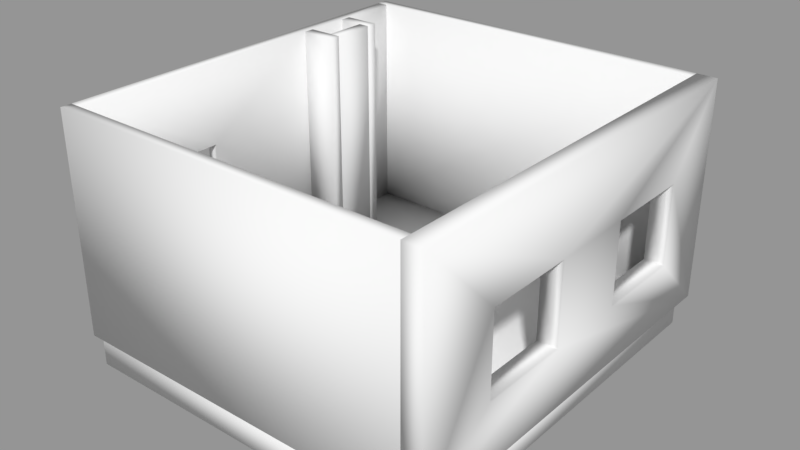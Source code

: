 # Source: Prof._Koch_Office_.blend  (saved by Blender 2.79.0; exported with 4.5.12 LTS)
import bpy
from mathutils import Matrix  # noqa: F401  (used for matrix-valued properties, if any)

bpy.ops.wm.read_factory_settings(use_empty=True)
scene = bpy.context.scene
scene.name = 'Scene'

# ---- collections
col_collection_1 = bpy.data.collections.new('Collection 1'); scene.collection.children.link(col_collection_1)

# ---- meshes
me_basic_wall_wall_fnd_400blk_2__304790__geometry = bpy.data.meshes.new('Basic Wall Wall-Fnd_400Blk 2 [304790] Geometry')
me_basic_wall_wall_fnd_400blk_2__304790__geometry.from_pydata([(18.8, 17.25, 0.0), (18.8, -2.83, 0.0), (18.8, -2.83, 10.83), (18.8, 17.25, 10.83), (18.8, 14.17, 6.923), (18.8, 9.711, 6.923), (18.8, 9.711, 2.953), (18.8, 14.17, 2.953), (18.8, 5.528, 6.923), (18.8, 1.066, 6.923), (18.8, 1.066, 2.953), (18.8, 5.528, 2.953), (19.78, 17.25, 6.617e-24), (19.78, 17.25, 10.83), (19.78, -2.83, 10.83), (19.78, -2.83, 0.0), (19.78, 14.17, 6.923), (19.78, 14.17, 2.953), (19.78, 9.711, 2.953), (19.78, 9.711, 6.923), (19.78, 5.528, 6.923), (19.78, 5.528, 2.953), (19.78, 1.066, 2.953), (19.78, 1.066, 6.923), (19.45, 14.17, 6.923), (19.45, 14.17, 2.953), (19.45, 9.711, 2.953), (19.45, 9.711, 6.923), (19.45, 5.528, 6.923), (19.45, 5.528, 2.953), (19.45, 1.066, 2.953), (19.45, 1.066, 6.923), (3.281, 11.21, 1.323e-23), (2.756, 11.21, 1.323e-23), (1.574, 11.21, 0.0), (1.574, 11.21, 10.83), (2.756, 11.21, 10.83), (3.281, 11.21, 10.83), (3.281, 10.69, 0.0), (3.281, 10.69, 10.83), (1.574, 10.69, 10.83), (1.574, 10.69, 0.0), (2.756, 13.31, 0.0), (2.756, 11.21, 0.0), (2.756, 11.21, 10.83), (2.756, 13.31, 10.83), (3.281, 13.31, 0.0), (3.281, 13.31, 10.83), (3.281, 11.21, 10.83), (3.281, 11.21, 0.0), (1.574, 13.31, 1.323e-23), (2.756, 13.31, -1.323e-23), (3.281, 13.31, 0.0), (3.281, 13.31, 10.83), (2.756, 13.31, 10.83), (1.574, 13.31, 10.83), (1.574, 13.84, 0.0), (1.574, 13.84, 10.83), (3.281, 13.84, 10.83), (3.281, 13.84, 0.0), (19.29, 16.99, -1.542), (19.29, -2.568, -1.542), (1.312, -2.568, -1.542), (1.312, 16.99, -1.542), (19.29, 16.99, 0.0), (1.312, 16.99, 0.0), (1.312, -2.568, 0.0), (19.29, -2.568, 0.0), (1.05, -2.305, 10.83), (1.05, 16.72, 10.83), (1.05, 16.72, 0.0), (1.05, 4.617, -1.323e-23), (1.05, 4.617, 6.923), (1.05, 1.303, 6.923), (1.05, 1.303, 0.0), (1.05, -2.305, 6.617e-24), (1.574, 16.72, 10.83), (1.574, 13.84, 10.83), (1.574, 13.31, 10.83), (1.574, 11.21, 10.83), (1.574, 10.69, 10.83), (1.574, -2.305, 10.83), (1.574, -2.305, 0.0), (1.574, 1.303, -1.323e-23), (1.574, 1.303, 6.923), (1.574, 4.617, 6.923), (1.574, 4.617, 1.323e-23), (1.574, 10.69, 0.0), (1.574, 11.21, 0.0), (1.574, 13.31, -1.323e-23), (1.574, 13.84, -1.323e-23), (1.574, 16.72, -6.617e-24), (1.312, 1.303, 6.923), (1.312, 1.303, 0.0), (1.312, 4.617, 6.923), (1.312, 4.617, 0.0), (18.8, -2.305, 0.0), (1.574, -2.305, 6.617e-24), (1.05, -2.305, 6.617e-24), (1.05, -2.305, 10.83), (1.574, -2.305, 10.83), (18.8, -2.305, 10.83), (18.8, -2.83, 0.0), (18.8, -2.83, 10.83), (1.05, -2.83, 10.83), (1.05, -2.83, 0.0), (18.8, 17.25, 0.0), (1.05, 17.25, 0.0), (1.05, 17.25, 10.83), (18.8, 17.25, 10.83), (18.8, 16.72, -6.617e-24), (18.8, 16.72, 10.83), (1.574, 16.72, 10.83), (1.05, 16.72, 10.83), (1.05, 16.72, 6.617e-24), (1.574, 16.72, 0.0)], [], [(0, 6, 7), (6, 0, 11), (0, 7, 4), (3, 4, 5), (4, 3, 0), (3, 5, 8), (6, 8, 5), (11, 1, 10), (1, 11, 0), (10, 1, 9), (8, 9, 2), (2, 9, 1), (8, 2, 3), (11, 8, 6), (15, 21, 22), (21, 15, 12), (15, 22, 23), (14, 23, 20), (23, 14, 15), (14, 20, 13), (21, 18, 20), (18, 12, 17), (12, 18, 21), (17, 12, 16), (19, 16, 13), (13, 16, 12), (19, 13, 20), (18, 19, 20), (1, 0, 12), (12, 15, 1), (3, 2, 13), (14, 13, 2), (17, 16, 24), (24, 25, 17), (25, 24, 4), (4, 7, 25), (18, 17, 7), (7, 6, 18), (19, 18, 26), (26, 27, 19), (27, 26, 6), (6, 5, 27), (16, 19, 5), (5, 4, 16), (21, 20, 28), (28, 29, 21), (29, 28, 8), (8, 11, 29), (22, 21, 11), (11, 10, 22), (23, 22, 30), (30, 31, 23), (31, 30, 10), (10, 9, 31), (20, 23, 9), (9, 8, 20), (13, 12, 0), (0, 3, 13), (2, 1, 15), (15, 14, 2), (36, 37, 33), (33, 37, 32), (33, 34, 35), (33, 35, 36), (40, 41, 38), (38, 39, 40), (33, 38, 41), (38, 33, 32), (33, 41, 34), (36, 40, 39), (40, 36, 35), (36, 39, 37), (34, 41, 40), (40, 35, 34), (39, 38, 32), (32, 37, 39), (45, 42, 43), (43, 44, 45), (48, 49, 46), (46, 47, 48), (43, 42, 49), (46, 49, 42), (45, 44, 48), (48, 47, 45), (46, 42, 45), (45, 47, 46), (43, 49, 48), (48, 44, 43), (55, 50, 51), (55, 51, 54), (51, 53, 54), (53, 51, 52), (58, 59, 56), (56, 57, 58), (51, 56, 59), (56, 51, 50), (51, 59, 52), (54, 58, 57), (58, 54, 53), (54, 57, 55), (56, 50, 55), (55, 57, 56), (53, 52, 59), (59, 58, 53), (63, 60, 61), (61, 62, 63), (66, 67, 64), (64, 65, 66), (61, 60, 67), (64, 67, 60), (62, 61, 67), (67, 66, 62), (63, 62, 65), (66, 65, 62), (60, 63, 65), (65, 64, 60), (70, 71, 72), (69, 72, 68), (72, 69, 70), (74, 75, 73), (73, 68, 72), (68, 73, 75), (84, 82, 83), (86, 87, 85), (81, 84, 85), (84, 81, 82), (85, 80, 81), (80, 85, 87), (87, 79, 80), (79, 88, 89), (89, 90, 78), (91, 77, 90), (79, 89, 78), (77, 78, 90), (76, 77, 91), (88, 79, 87), (75, 74, 83), (83, 82, 75), (70, 87, 71), (87, 70, 88), (86, 71, 87), (89, 70, 90), (88, 70, 89), (90, 70, 91), (68, 80, 69), (80, 68, 81), (69, 79, 78), (79, 69, 80), (76, 69, 77), (77, 69, 78), (75, 82, 81), (81, 68, 75), (83, 93, 92), (92, 84, 83), (93, 74, 73), (73, 92, 93), (85, 73, 72), (73, 85, 84), (85, 94, 95), (95, 86, 85), (94, 72, 71), (71, 95, 94), (91, 70, 69), (69, 76, 91), (101, 96, 97), (101, 97, 100), (100, 98, 99), (98, 100, 97), (104, 105, 102), (102, 103, 104), (97, 102, 105), (102, 97, 96), (97, 105, 98), (100, 104, 103), (104, 100, 99), (100, 103, 101), (99, 98, 105), (105, 104, 99), (102, 96, 101), (101, 103, 102), (109, 106, 107), (107, 108, 109), (113, 114, 112), (112, 114, 115), (115, 110, 111), (115, 111, 112), (107, 106, 115), (110, 115, 106), (115, 114, 107), (109, 108, 112), (113, 112, 108), (112, 111, 109), (108, 107, 114), (114, 113, 108), (110, 106, 109), (109, 111, 110)])
me_basic_wall_wall_fnd_400blk_2__304790__geometry.polygons.foreach_set('use_smooth', [True] * 196)
_uv = me_basic_wall_wall_fnd_400blk_2__304790__geometry.uv_layers.new(name='UVChannel_1')
_uv.uv.foreach_set('vector', [-0.2625, 0.0, 7.275, 2.953, 2.813, 2.953, 7.275, 2.953, -0.2625, 0.0, 11.46, 2.953, -0.2625, 0.0, 2.813, 2.953, 2.813, 6.923, -0.2625, 10.83, 2.813, 6.923, 7.275, 6.923, 2.813, 6.923, -0.2625, 10.83, -0.2625, 0.0, -0.2625, 10.83, 7.275, 6.923, 11.46, 6.923, 7.275, 2.953, 11.46, 6.923, 7.275, 6.923, 11.46, 2.953, 19.82, 0.0, 15.92, 2.953, 19.82, 0.0, 11.46, 2.953, -0.2625, 0.0, 15.92, 2.953, 19.82, 0.0, 15.92, 6.923, 11.46, 6.923, 15.92, 6.923, 19.82, 10.83, 19.82, 10.83, 15.92, 6.923, 19.82, 0.0, 11.46, 6.923, 19.82, 10.83, -0.2625, 10.83, 11.46, 2.953, 11.46, 6.923, 7.275, 2.953, -19.82, 0.0, -11.46, 2.953, -15.92, 2.953, -11.46, 2.953, -19.82, 0.0, 0.2625, 6.617e-24, -19.82, 0.0, -15.92, 2.953, -15.92, 6.923, -19.82, 10.83, -15.92, 6.923, -11.46, 6.923, -15.92, 6.923, -19.82, 10.83, -19.82, 0.0, -19.82, 10.83, -11.46, 6.923, 0.2625, 10.83, -11.46, 2.953, -7.275, 2.953, -11.46, 6.923, -7.275, 2.953, 0.2625, 6.617e-24, -2.813, 2.953, 0.2625, 6.617e-24, -7.275, 2.953, -11.46, 2.953, -2.813, 2.953, 0.2625, 6.617e-24, -2.813, 6.923, -7.275, 6.923, -2.813, 6.923, 0.2625, 10.83, 0.2625, 10.83, -2.813, 6.923, 0.2625, 6.617e-24, -7.275, 6.923, 0.2625, 10.83, -11.46, 6.923, -7.275, 2.953, -7.275, 6.923, -11.46, 6.923, 0.0, 19.82, 0.0, -0.2625, 0.9843, -0.2625, 0.9843, -0.2625, 0.9843, 19.82, 0.0, 19.82, 0.0, 19.82, 0.0, -0.2625, 0.9843, 19.82, 0.9843, -0.2625, 0.9843, 19.82, 0.0, -0.2625, 0.4921, 2.953, 0.4921, 6.923, 0.1558, 6.923, 0.1558, 6.923, 0.1558, 2.953, 0.4921, 2.953, 0.3363, 3.97, 0.3363, 0.0, 0.9843, 0.0, 0.9843, 0.0, 0.9843, 3.97, 0.3363, 3.97, 0.0, 4.462, 0.0, 0.0, 0.9843, 0.0, 0.9843, 0.0, 0.9843, 4.462, 0.0, 4.462, -0.4921, 6.923, -0.4921, 2.953, -0.1558, 2.953, -0.1558, 2.953, -0.1558, 6.923, -0.4921, 6.923, 0.3363, 3.97, 0.3363, 0.0, 0.9843, 0.0, 0.9843, 0.0, 0.9843, 3.97, 0.3363, 3.97, 0.0, 4.462, 0.0, 0.0, 0.9843, 0.0, 0.9843, 0.0, 0.9843, 4.462, 0.0, 4.462, 0.4921, 2.953, 0.4921, 6.923, 0.1558, 6.923, 0.1558, 6.923, 0.1558, 2.953, 0.4921, 2.953, 0.3363, 3.97, 0.3363, 0.0, 0.9843, 0.0, 0.9843, 0.0, 0.9843, 3.97, 0.3363, 3.97, 0.0, 4.462, 0.0, 0.0, 0.9843, 0.0, 0.9843, 0.0, 0.9843, 4.462, 0.0, 4.462, -0.4921, 6.923, -0.4921, 2.953, -0.1558, 2.953, -0.1558, 2.953, -0.1558, 6.923, -0.4921, 6.923, 0.3363, 3.97, 0.3363, 0.0, 0.9843, 0.0, 0.9843, 0.0, 0.9843, 3.97, 0.3363, 3.97, 0.0, 4.462, 0.0, 0.0, 0.9843, 0.0, 0.9843, 0.0, 0.9843, 4.462, 0.0, 4.462, -0.4921, 10.83, -0.4921, 0.0, 0.4921, 0.0, 0.4921, 0.0, 0.4921, 10.83, -0.4921, 10.83, -0.4921, 10.83, -0.4921, 0.0, 0.4921, 0.0, 0.4921, 0.0, 0.4921, 10.83, -0.4921, 10.83, 0.2625, 10.83, -0.2625, 10.83, 0.2625, 1.323e-23, 0.2625, 1.323e-23, -0.2625, 10.83, -0.2625, 1.323e-23, 0.2625, 1.323e-23, 1.444, 0.0, 1.444, 10.83, 0.2625, 1.323e-23, 1.444, 10.83, 0.2625, 10.83, -1.444, 10.83, -1.444, 0.0, 0.2625, 0.0, 0.2625, 0.0, 0.2625, 10.83, -1.444, 10.83, -7.515e-16, 0.2625, 0.5249, -0.2625, 0.5249, 1.444, 0.5249, -0.2625, -7.515e-16, 0.2625, -8.882e-16, -0.2625, -7.515e-16, 0.2625, 0.5249, 1.444, -4.441e-16, 1.444, -5.85e-16, 1.444, 0.5249, 0.2625, 0.5249, 1.969, 0.5249, 0.2625, -5.85e-16, 1.444, -7.772e-16, 0.2625, -5.85e-16, 1.444, 0.5249, 1.969, -4.996e-16, 1.969, -16.47, 0.0, -16.99, 0.0, -16.99, 10.83, -16.99, 10.83, -16.47, 10.83, -16.47, 0.0, -2.887, 10.83, -2.887, 0.0, -2.362, 0.0, -2.362, 0.0, -2.362, 10.83, -2.887, 10.83, 0.2625, 10.83, 0.2625, 0.0, 2.362, 0.0, 2.362, 0.0, 2.362, 10.83, 0.2625, 10.83, -2.362, 10.83, -2.362, 0.0, -0.2625, 0.0, -0.2625, 0.0, -0.2625, 10.83, -2.362, 10.83, -3.997e-15, 2.362, -4.441e-16, 0.2625, 0.5249, 2.362, 0.5249, 0.2625, 0.5249, 2.362, -4.441e-16, 0.2625, 3.997e-15, 2.362, 4.441e-16, 0.2625, 0.5249, 0.2625, 0.5249, 0.2625, 0.5249, 2.362, 3.997e-15, 2.362, 1.969, 0.0, 1.444, 0.0, 1.444, 10.83, 1.444, 10.83, 1.969, 10.83, 1.969, 0.0, 0.2625, 0.0, -0.2625, 0.0, -0.2625, 10.83, -0.2625, 10.83, 0.2625, 10.83, 0.2625, 0.0, 0.2625, 10.83, 0.2625, 1.323e-23, 1.444, -1.323e-23, 0.2625, 10.83, 1.444, -1.323e-23, 1.444, 10.83, 1.444, -1.323e-23, 1.969, 10.83, 1.444, 10.83, 1.969, 10.83, 1.444, -1.323e-23, 1.969, 0.0, -1.969, 10.83, -1.969, 0.0, -0.2625, 0.0, -0.2625, 0.0, -0.2625, 10.83, -1.969, 10.83, 5.85e-16, 1.444, 0.5249, 0.2625, 0.5249, 1.969, 0.5249, 0.2625, 5.85e-16, 1.444, 7.772e-16, 0.2625, 5.85e-16, 1.444, 0.5249, 1.969, 4.996e-16, 1.969, 7.515e-16, 0.2625, 0.5249, -0.2625, 0.5249, 1.444, 0.5249, -0.2625, 7.515e-16, 0.2625, 8.882e-16, -0.2625, 7.515e-16, 0.2625, 0.5249, 1.444, 4.441e-16, 1.444, -13.85, 0.0, -14.37, 0.0, -14.37, 10.83, -14.37, 10.83, -13.85, 10.83, -13.85, 0.0, -0.2625, 10.83, -0.2625, 0.0, 0.2625, 0.0, 0.2625, 0.0, 0.2625, 10.83, -0.2625, 10.83, 1.312, -16.99, 19.29, -16.99, 19.29, 2.568, 19.29, 2.568, 1.312, 2.568, 1.312, -16.99, 1.312, -2.568, 19.29, -2.568, 19.29, 16.99, 19.29, 16.99, 1.312, 16.99, 1.312, -2.568, -2.568, -1.542, 16.99, -1.542, -2.568, 5.945e-08, 16.99, 5.945e-08, -2.568, 5.945e-08, 16.99, -1.542, 1.312, -1.542, 19.29, -1.542, 19.29, 5.945e-08, 19.29, 5.945e-08, 1.312, 5.945e-08, 1.312, -1.542, -16.99, -1.542, 2.568, -1.542, -16.99, 5.945e-08, 2.568, 5.945e-08, -16.99, 5.945e-08, 2.568, -1.542, 19.29, 1.542, 1.312, 1.542, 1.312, -5.945e-08, 1.312, -5.945e-08, 19.29, -5.945e-08, 19.29, 1.542, 0.2625, 0.0, 12.37, -1.323e-23, 12.37, 6.923, 0.2625, 10.83, 12.37, 6.923, 19.29, 10.83, 12.37, 6.923, 0.2625, 10.83, 0.2625, 0.0, 15.68, 0.0, 19.29, 6.617e-24, 15.68, 6.923, 15.68, 6.923, 19.29, 10.83, 12.37, 6.923, 19.29, 10.83, 15.68, 6.923, 19.29, 6.617e-24, -15.68, 6.923, -19.29, 0.0, -15.68, -1.323e-23, -12.37, 1.323e-23, -6.299, 0.0, -12.37, 6.923, -19.29, 10.83, -15.68, 6.923, -12.37, 6.923, -15.68, 6.923, -19.29, 10.83, -19.29, 0.0, -12.37, 6.923, -6.299, 10.83, -19.29, 10.83, -6.299, 10.83, -12.37, 6.923, -6.299, 0.0, -6.299, 0.0, -5.774, 10.83, -6.299, 10.83, -5.774, 10.83, -5.774, 0.0, -3.675, -1.323e-23, -3.675, -1.323e-23, -3.15, -1.323e-23, -3.675, 10.83, -0.2625, -6.617e-24, -3.15, 10.83, -3.15, -1.323e-23, -5.774, 10.83, -3.675, -1.323e-23, -3.675, 10.83, -3.15, 10.83, -3.675, 10.83, -3.15, -1.323e-23, -0.2625, 10.83, -3.15, 10.83, -0.2625, -6.617e-24, -5.774, 0.0, -5.774, 10.83, -6.299, 0.0, -3.109e-14, 19.29, -2.531e-14, 15.68, 0.5249, 15.68, 0.5249, 15.68, 0.5249, 19.29, -3.109e-14, 19.29, -4.441e-16, 0.2625, 0.5249, 6.299, -1.994e-14, 12.37, 0.5249, 6.299, -4.441e-16, 0.2625, 0.5249, 5.774, 0.5249, 12.37, -1.994e-14, 12.37, 0.5249, 6.299, 0.5249, 3.675, -4.441e-16, 0.2625, 0.5249, 3.15, 0.5249, 5.774, -4.441e-16, 0.2625, 0.5249, 3.675, 0.5249, 3.15, -4.441e-16, 0.2625, 0.5249, 0.2625, 4.441e-16, 0.2625, 0.5249, 13.25, 3.109e-14, 19.29, 0.5249, 13.25, 4.441e-16, 0.2625, 0.5249, 0.2625, 3.109e-14, 19.29, 0.5249, 13.78, 0.5249, 15.88, 0.5249, 13.78, 3.109e-14, 19.29, 0.5249, 13.25, 0.5249, 19.29, 3.109e-14, 19.29, 0.5249, 16.4, 0.5249, 16.4, 3.109e-14, 19.29, 0.5249, 15.88, 17.59, 0.0, 17.06, 0.0, 17.06, 10.83, 17.06, 10.83, 17.59, 10.83, 17.59, 0.0, -0.2625, 0.0, -1.927e-07, 0.0, -1.927e-07, 6.923, -1.927e-07, 6.923, -0.2625, 6.923, -0.2625, 0.0, -1.927e-07, 0.0, 0.2625, 0.0, 0.2625, 6.923, 0.2625, 6.923, -1.927e-07, 6.923, -1.927e-07, 0.0, 5.525, 3.314, 5.0, -1.11e-16, 5.0, 3.314, 5.0, -1.11e-16, 5.525, 3.314, 5.525, 0.0, 0.2625, 6.923, 1.927e-07, 6.923, 1.927e-07, 4.255e-08, 1.927e-07, 4.255e-08, 0.2625, 4.255e-08, 0.2625, 6.923, 1.927e-07, 6.923, -0.2625, 6.923, -0.2625, 4.255e-08, -0.2625, 4.255e-08, 1.927e-07, 4.255e-08, 1.927e-07, 6.923, -17.06, 0.0, -17.59, 0.0, -17.59, 10.83, -17.59, 10.83, -17.06, 10.83, -17.06, 0.0, 0.4921, 10.83, 0.4921, 0.0, 17.72, 6.617e-24, 0.4921, 10.83, 17.72, 6.617e-24, 17.72, 10.83, 17.72, 10.83, 18.24, 6.617e-24, 18.24, 10.83, 18.24, 6.617e-24, 17.72, 10.83, 17.72, 6.617e-24, -18.24, 10.83, -18.24, 0.0, -0.4921, 0.0, -0.4921, 0.0, -0.4921, 10.83, -18.24, 10.83, -5.737e-14, 17.72, 0.5249, 0.4921, 0.5249, 18.24, 0.5249, 0.4921, -5.737e-14, 17.72, -1.776e-15, 0.4921, -5.737e-14, 17.72, 0.5249, 18.24, -5.906e-14, 18.24, -9.703e-16, 0.2625, 0.5249, -0.2625, 0.5249, 17.49, 0.5249, -0.2625, -9.703e-16, 0.2625, 8.882e-16, -0.2625, -9.703e-16, 0.2625, 0.5249, 17.49, -6.195e-14, 17.49, 19.29, 10.83, 19.29, 0.0, 19.82, 0.0, 19.82, 0.0, 19.82, 10.83, 19.29, 10.83, 30.91, 0.0, 30.38, 0.0, 30.38, 10.83, 30.38, 10.83, 30.91, 10.83, 30.91, 0.0, 0.4921, 10.83, 0.4921, 0.0, 18.24, 0.0, 18.24, 0.0, 18.24, 10.83, 0.4921, 10.83, -18.24, 10.83, -18.24, 6.617e-24, -17.72, 10.83, -17.72, 10.83, -18.24, 6.617e-24, -17.72, 0.0, -17.72, 0.0, -0.4921, -6.617e-24, -0.4921, 10.83, -17.72, 0.0, -0.4921, 10.83, -17.72, 10.83, -6.04e-14, 18.24, 0.0, 0.4921, 0.5249, 17.72, 0.5249, 0.4921, 0.5249, 17.72, 0.0, 0.4921, 0.5249, 17.72, 0.5249, 18.24, -6.04e-14, 18.24, 6.04e-14, 17.49, 4.136e-25, -0.2625, 0.5249, 0.2625, 0.5249, -0.2625, 0.5249, 0.2625, 4.136e-25, -0.2625, 0.5249, 0.2625, 0.5249, 17.49, 6.04e-14, 17.49, -0.2625, 10.83, -0.2625, 0.0, 0.2625, 0.0, 0.2625, 0.0, 0.2625, 10.83, -0.2625, 10.83, 11.35, 0.0, 10.83, 0.0, 10.83, 10.83, 10.83, 10.83, 11.35, 10.83, 11.35, 0.0])
me_basic_wall_wall_fnd_400blk_2__304790__geometry.use_remesh_preserve_volume = False
me_basic_wall_wall_fnd_400blk_2__304790__geometry.use_remesh_preserve_attributes = False
me_basic_wall_wall_fnd_400blk_2__304790__geometry.use_mirror_vertex_groups = False
me_basic_wall_wall_fnd_400blk_2__304790__geometry.update()
me_basic_wall_wall_fnd_400blk_2__304790__geometry.normals_split_custom_set([tuple(v) for v in zip(*[iter([-0.5773, 0.5774, -0.5774, -0.9045, 0.3015, 0.3015, -0.9045, -0.3015, 0.3015, -0.9045, 0.3015, 0.3015, -0.5773, 0.5774, -0.5774, -0.9045, -0.3015, 0.3015, -0.5773, 0.5774, -0.5774, -0.9045, -0.3015, 0.3015, -0.9045, -0.3015, -0.3015, -0.5773, 0.5774, 0.5774, -0.9045, -0.3015, -0.3015, -0.9045, 0.3015, -0.3015, -0.9045, -0.3015, -0.3015, -0.5773, 0.5774, 0.5774, -0.5773, 0.5774, -0.5774, -0.5773, 0.5774, 0.5774, -0.9045, 0.3015, -0.3015, -0.9045, -0.3015, -0.3015, -0.9045, 0.3015, 0.3015, -0.9045, -0.3015, -0.3015, -0.9045, 0.3015, -0.3015, -0.9045, -0.3015, 0.3015, -0.5773, -0.5774, -0.5774, -0.9045, 0.3015, 0.3015, -0.5773, -0.5774, -0.5774, -0.9045, -0.3015, 0.3015, -0.5773, 0.5774, -0.5774, -0.9045, 0.3015, 0.3015, -0.5773, -0.5774, -0.5774, -0.9045, 0.3015, -0.3015, -0.9045, -0.3015, -0.3015, -0.9045, 0.3015, -0.3015, -0.5773, -0.5774, 0.5774, -0.5773, -0.5774, 0.5774, -0.9045, 0.3015, -0.3015, -0.5773, -0.5774, -0.5774, -0.9045, -0.3015, -0.3015, -0.5773, -0.5774, 0.5774, -0.5773, 0.5774, 0.5774, -0.9045, -0.3015, 0.3015, -0.9045, -0.3015, -0.3015, -0.9045, 0.3015, 0.3015, 0.5773, -0.5774, -0.5774, 0.9045, -0.3015, 0.3015, 0.9045, 0.3015, 0.3015, 0.9045, -0.3015, 0.3015, 0.5773, -0.5774, -0.5774, 0.5773, 0.5774, -0.5774, 0.5773, -0.5774, -0.5774, 0.9045, 0.3015, 0.3015, 0.9045, 0.3015, -0.3015, 0.5773, -0.5774, 0.5774, 0.9045, 0.3015, -0.3015, 0.9045, -0.3015, -0.3015, 0.9045, 0.3015, -0.3015, 0.5773, -0.5774, 0.5774, 0.5773, -0.5774, -0.5774, 0.5773, -0.5774, 0.5774, 0.9045, -0.3015, -0.3015, 0.5773, 0.5774, 0.5774, 0.9045, -0.3015, 0.3015, 0.9045, 0.3015, 0.3015, 0.9045, -0.3015, -0.3015, 0.9045, 0.3015, 0.3015, 0.5773, 0.5774, -0.5774, 0.9045, -0.3015, 0.3015, 0.5773, 0.5774, -0.5774, 0.9045, 0.3015, 0.3015, 0.9045, -0.3015, 0.3015, 0.9045, -0.3015, 0.3015, 0.5773, 0.5774, -0.5774, 0.9045, -0.3015, -0.3015, 0.9045, 0.3015, -0.3015, 0.9045, -0.3015, -0.3015, 0.5773, 0.5774, 0.5774, 0.5773, 0.5774, 0.5774, 0.9045, -0.3015, -0.3015, 0.5773, 0.5774, -0.5774, 0.9045, 0.3015, -0.3015, 0.5773, 0.5774, 0.5774, 0.9045, -0.3015, -0.3015, 0.9045, 0.3015, 0.3015, 0.9045, 0.3015, -0.3015, 0.9045, -0.3015, -0.3015, -0.5773, -0.5774, -0.5774, -0.5773, 0.5774, -0.5774, 0.5773, 0.5774, -0.5774, 0.5773, 0.5774, -0.5774, 0.5773, -0.5774, -0.5774, -0.5773, -0.5774, -0.5774, -0.5773, 0.5774, 0.5774, -0.5773, -0.5774, 0.5774, 0.5773, 0.5774, 0.5774, 0.5773, -0.5774, 0.5774, 0.5773, 0.5774, 0.5774, -0.5773, -0.5774, 0.5774, 0.9045, -0.3015, 0.3015, 0.9045, -0.3015, -0.3015, 0.0, -1.0, 0.0, 0.0, -1.0, 0.0, 0.0, -1.0, 0.0, 0.9045, -0.3015, 0.3015, 0.0, -1.0, 0.0, 0.0, -1.0, 0.0, -0.9045, -0.3015, -0.3015, -0.9045, -0.3015, -0.3015, -0.9045, -0.3015, 0.3015, 0.0, -1.0, 0.0, 0.9045, 0.3015, 0.3015, 0.9045, -0.3015, 0.3015, -0.9045, -0.3015, 0.3015, -0.9045, -0.3015, 0.3015, -0.9045, 0.3015, 0.3015, 0.9045, 0.3015, 0.3015, 0.9045, 0.3015, -0.3015, 0.9045, 0.3015, 0.3015, 0.0, 1.0, 0.0, 0.0, 1.0, 0.0, 0.0, 1.0, 0.0, 0.9045, 0.3015, -0.3015, 0.0, 1.0, 0.0, 0.0, 1.0, 0.0, -0.9045, 0.3015, 0.3015, -0.9045, 0.3015, 0.3015, -0.9045, 0.3015, -0.3015, 0.0, 1.0, 0.0, 0.9045, -0.3015, -0.3015, 0.9045, 0.3015, -0.3015, -0.9045, 0.3015, -0.3015, -0.9045, 0.3015, -0.3015, -0.9045, -0.3015, -0.3015, 0.9045, -0.3015, -0.3015, 0.9045, -0.3015, 0.3015, 0.9045, -0.3015, -0.3015, 0.0, -1.0, 0.0, 0.0, -1.0, 0.0, 0.0, -1.0, 0.0, 0.9045, -0.3015, 0.3015, 0.0, -1.0, 0.0, 0.0, -1.0, 0.0, -0.9045, -0.3015, -0.3015, -0.9045, -0.3015, -0.3015, -0.9045, -0.3015, 0.3015, 0.0, -1.0, 0.0, 0.9045, 0.3015, 0.3015, 0.9045, -0.3015, 0.3015, -0.9045, -0.3015, 0.3015, -0.9045, -0.3015, 0.3015, -0.9045, 0.3015, 0.3015, 0.9045, 0.3015, 0.3015, 0.9045, 0.3015, -0.3015, 0.9045, 0.3015, 0.3015, 0.0, 1.0, 0.0, 0.0, 1.0, 0.0, 0.0, 1.0, 0.0, 0.9045, 0.3015, -0.3015, 0.0, 1.0, 0.0, 0.0, 1.0, 0.0, -0.9045, 0.3015, 0.3015, -0.9045, 0.3015, 0.3015, -0.9045, 0.3015, -0.3015, 0.0, 1.0, 0.0, 0.9045, -0.3015, -0.3015, 0.9045, 0.3015, -0.3015, -0.9045, 0.3015, -0.3015, -0.9045, 0.3015, -0.3015, -0.9045, -0.3015, -0.3015, 0.9045, -0.3015, -0.3015, 0.5773, 0.5774, 0.5774, 0.5773, 0.5774, -0.5774, -0.5773, 0.5774, -0.5774, -0.5773, 0.5774, -0.5774, -0.5773, 0.5774, 0.5774, 0.5773, 0.5774, 0.5774, -0.5773, -0.5774, 0.5774, -0.5773, -0.5774, -0.5774, 0.5773, -0.5774, -0.5774, 0.5773, -0.5774, -0.5774, 0.5773, -0.5774, 0.5774, -0.5773, -0.5774, 0.5774, 0.0, 0.7071, 0.7071, 0.5773, 0.5774, 0.5773, 1.055e-24, 0.7071, -0.7071, 1.055e-24, 0.7071, -0.7071, 0.5773, 0.5774, 0.5773, 0.5774, 0.5773, -0.5773, 1.055e-24, 0.7071, -0.7071, -0.5774, 0.5773, -0.5773, -0.5773, 0.5774, 0.5773, 1.055e-24, 0.7071, -0.7071, -0.5773, 0.5774, 0.5773, 0.0, 0.7071, 0.7071, -0.5774, -0.5774, 0.5773, -0.5774, -0.5774, -0.5773, 0.5773, -0.5773, -0.5774, 0.5773, -0.5773, -0.5774, 0.5773, -0.5773, 0.5774, -0.5774, -0.5774, 0.5773, 1.055e-24, 0.7071, -0.7071, 0.5773, -0.5773, -0.5774, -0.5774, -0.5774, -0.5773, 0.5773, -0.5773, -0.5774, 1.055e-24, 0.7071, -0.7071, 0.5774, 0.5773, -0.5773, 1.055e-24, 0.7071, -0.7071, -0.5774, -0.5774, -0.5773, -0.5774, 0.5773, -0.5773, 0.0, 0.7071, 0.7071, -0.5774, -0.5774, 0.5773, 0.5773, -0.5773, 0.5774, -0.5774, -0.5774, 0.5773, 0.0, 0.7071, 0.7071, -0.5773, 0.5774, 0.5773, 0.0, 0.7071, 0.7071, 0.5773, -0.5773, 0.5774, 0.5773, 0.5774, 0.5773, -0.5774, 0.5773, -0.5773, -0.5774, -0.5774, -0.5773, -0.5774, -0.5774, 0.5773, -0.5774, -0.5774, 0.5773, -0.5773, 0.5774, 0.5773, -0.5774, 0.5773, -0.5773, 0.5773, -0.5773, 0.5774, 0.5773, -0.5773, -0.5774, 0.5774, 0.5773, -0.5773, 0.5774, 0.5773, -0.5773, 0.5773, 0.5774, 0.5773, 0.5773, -0.5773, 0.5774, -0.5773, 0.5774, 0.5773, -0.5774, 0.5774, -0.5773, -0.5773, -0.5774, -0.5774, -0.5773, -0.5774, -0.5774, -0.5774, -0.5774, 0.5774, -0.5773, 0.5774, 0.5773, 0.5773, -0.5774, 0.5773, 0.5774, -0.5774, -0.5773, 0.5773, 0.5774, -0.5774, 0.5773, 0.5774, -0.5774, 0.5774, 0.5774, 0.5774, 0.5773, -0.5774, 0.5773, -0.5773, -0.5774, -0.5774, -0.5774, 0.5774, -0.5773, 0.5774, -0.5774, -0.5773, 0.5773, 0.5774, -0.5774, 0.5774, -0.5774, -0.5773, -0.5774, 0.5774, -0.5773, -0.5773, 0.5774, 0.5773, -0.5774, -0.5774, 0.5774, 0.5773, -0.5774, 0.5773, 0.5773, -0.5774, 0.5773, 0.5774, 0.5774, 0.5774, -0.5773, 0.5774, 0.5773, 0.5773, 0.5774, -0.5774, -0.5774, 0.5774, -0.5773, -0.5773, 0.5774, 0.5773, -0.5773, 0.5774, 0.5773, 0.5774, 0.5774, 0.5774, 0.5773, 0.5774, -0.5774, -0.5773, -0.5774, -0.5774, 0.5774, -0.5774, -0.5773, 0.5773, -0.5774, 0.5773, 0.5773, -0.5774, 0.5773, -0.5774, -0.5774, 0.5774, -0.5773, -0.5774, -0.5774, -0.5774, -0.5774, 0.5773, -0.5774, -0.5774, -0.5774, 2.348e-24, -0.7071, -0.7071, -0.5774, -0.5774, 0.5773, 2.348e-24, -0.7071, -0.7071, 0.0, -0.7071, 0.7071, 2.348e-24, -0.7071, -0.7071, 0.5774, -0.5774, 0.5773, 0.0, -0.7071, 0.7071, 0.5774, -0.5774, 0.5773, 2.348e-24, -0.7071, -0.7071, 0.5774, -0.5774, -0.5774, 0.5773, 0.5773, 0.5774, 0.5773, 0.5773, -0.5774, -0.5774, 0.5774, -0.5773, -0.5774, 0.5774, -0.5773, -0.5774, 0.5774, 0.5773, 0.5773, 0.5773, 0.5774, 2.348e-24, -0.7071, -0.7071, -0.5774, 0.5774, -0.5773, 0.5773, 0.5773, -0.5774, -0.5774, 0.5774, -0.5773, 2.348e-24, -0.7071, -0.7071, -0.5774, -0.5774, -0.5774, 2.348e-24, -0.7071, -0.7071, 0.5773, 0.5773, -0.5774, 0.5774, -0.5774, -0.5774, 0.0, -0.7071, 0.7071, 0.5773, 0.5773, 0.5774, -0.5774, 0.5774, 0.5773, 0.5773, 0.5773, 0.5774, 0.0, -0.7071, 0.7071, 0.5774, -0.5774, 0.5773, 0.0, -0.7071, 0.7071, -0.5774, 0.5774, 0.5773, -0.5774, -0.5774, 0.5773, -0.5774, 0.5774, -0.5773, -0.5774, -0.5774, -0.5774, -0.5774, -0.5774, 0.5773, -0.5774, -0.5774, 0.5773, -0.5774, 0.5774, 0.5773, -0.5774, 0.5774, -0.5773, 0.5774, -0.5774, 0.5773, 0.5774, -0.5774, -0.5774, 0.5773, 0.5773, -0.5774, 0.5773, 0.5773, -0.5774, 0.5773, 0.5773, 0.5774, 0.5774, -0.5774, 0.5773, -0.5773, 0.5773, -0.5774, 0.5774, 0.5774, -0.5773, 0.5773, -0.5773, -0.5774, 0.5773, -0.5773, -0.5774, -0.5774, -0.5774, -0.5773, -0.5773, 0.5773, -0.5774, -0.5773, -0.5773, 0.5774, 0.5774, -0.5774, 0.5773, 0.5773, 0.5773, 0.5774, 0.5773, 0.5773, 0.5774, -0.5774, 0.5774, 0.5773, -0.5773, -0.5773, 0.5774, 0.5773, -0.5773, -0.5774, 0.5774, 0.5774, -0.5773, 0.5774, -0.5774, 0.5773, 0.5773, 0.5773, 0.5774, 0.5774, -0.5774, 0.5773, 0.5774, 0.5774, -0.5773, -0.5774, -0.5774, -0.5773, 0.5773, -0.5773, -0.5774, 0.5774, -0.5774, 0.5773, 0.5774, -0.5774, 0.5773, -0.5773, -0.5773, 0.5774, -0.5774, -0.5774, -0.5773, -0.5773, 0.5773, -0.5774, -0.5774, -0.5774, -0.5773, -0.5774, 0.5774, 0.5773, -0.5773, -0.5773, 0.5774, -0.5774, 0.5774, 0.5773, -0.5774, -0.5774, -0.5773, 0.5774, 0.5774, -0.5773, -0.5773, 0.5773, -0.5774, -0.5774, 0.5774, 0.5773, -0.5774, 0.5774, 0.5773, 0.5773, 0.5773, 0.5774, 0.5774, 0.5774, -0.5773, -0.5773, 0.5774, -0.5773, -0.5773, -0.5774, -0.5774, -0.9045, -0.3015, -0.3015, -0.5773, 0.5774, 0.5773, -0.9045, -0.3015, -0.3015, -0.5773, -0.5773, 0.5774, -0.9045, -0.3015, -0.3015, -0.5773, 0.5774, 0.5773, -0.5773, 0.5774, -0.5773, -0.5774, 0.5774, -0.5774, -0.5773, -0.5774, -0.5774, -0.9045, 0.3015, -0.3015, -0.9045, 0.3015, -0.3015, -0.5773, -0.5773, 0.5774, -0.9045, -0.3015, -0.3015, -0.5773, -0.5773, 0.5774, -0.9045, 0.3015, -0.3015, -0.5773, -0.5774, -0.5774, 0.9045, 0.3015, -0.3015, 0.5773, -0.5774, -0.5774, 0.5773, 0.5774, -0.5773, 0.5774, -0.5774, -0.5774, 0.7071, -4.703e-09, -0.7071, 0.9045, -0.3015, -0.3015, 0.5773, -0.5774, 0.5773, 0.9045, 0.3015, -0.3015, 0.9045, -0.3015, -0.3015, 0.9045, 0.3015, -0.3015, 0.5773, -0.5774, 0.5773, 0.5773, -0.5774, -0.5774, 0.9045, -0.3015, -0.3015, 0.7071, -6.528e-09, 0.7071, 0.5773, -0.5774, 0.5773, 0.7071, -6.528e-09, 0.7071, 0.9045, -0.3015, -0.3015, 0.7071, -4.703e-09, -0.7071, 0.7071, -4.703e-09, -0.7071, 0.7071, 7.903e-26, 0.7071, 0.7071, -6.528e-09, 0.7071, 0.7071, 7.903e-26, 0.7071, 0.7071, 5.135e-25, -0.7071, 0.7071, -3.671e-24, -0.7071, 0.7071, -3.671e-24, -0.7071, 0.7071, 9.276e-26, -0.7071, 0.7071, 0.0, 0.7071, 0.5773, 0.5774, -0.5774, 0.7071, 0.0, 0.7071, 0.7071, 9.276e-26, -0.7071, 0.7071, 7.903e-26, 0.7071, 0.7071, -3.671e-24, -0.7071, 0.7071, 0.0, 0.7071, 0.7071, 0.0, 0.7071, 0.7071, 0.0, 0.7071, 0.7071, 9.276e-26, -0.7071, 0.5774, 0.5774, 0.5774, 0.7071, 0.0, 0.7071, 0.5773, 0.5774, -0.5774, 0.7071, 5.135e-25, -0.7071, 0.7071, 7.903e-26, 0.7071, 0.7071, -4.703e-09, -0.7071, -0.5773, -0.5774, -0.5774, -0.5774, 0.5774, -0.5774, 0.5773, 0.5774, -0.5773, 0.5773, 0.5774, -0.5773, 0.5773, -0.5774, -0.5774, -0.5773, -0.5774, -0.5774, -0.5773, 0.5774, -0.5773, 0.7071, -4.703e-09, -0.7071, -0.5773, -0.5774, -0.5774, 0.7071, -4.703e-09, -0.7071, -0.5773, 0.5774, -0.5773, 0.7071, 5.135e-25, -0.7071, 0.5774, -0.5774, -0.5774, -0.5773, -0.5774, -0.5774, 0.7071, -4.703e-09, -0.7071, 0.7071, -3.671e-24, -0.7071, -0.5773, 0.5774, -0.5773, 0.7071, 9.276e-26, -0.7071, 0.7071, 5.135e-25, -0.7071, -0.5773, 0.5774, -0.5773, 0.7071, -3.671e-24, -0.7071, 0.7071, 9.276e-26, -0.7071, -0.5773, 0.5774, -0.5773, 0.5773, 0.5774, -0.5774, -0.5773, -0.5773, 0.5774, 0.7071, -6.528e-09, 0.7071, -0.5773, 0.5774, 0.5773, 0.7071, -6.528e-09, 0.7071, -0.5773, -0.5773, 0.5774, 0.5773, -0.5774, 0.5773, -0.5773, 0.5774, 0.5773, 0.7071, 7.903e-26, 0.7071, 0.7071, 0.0, 0.7071, 0.7071, 7.903e-26, 0.7071, -0.5773, 0.5774, 0.5773, 0.7071, -6.528e-09, 0.7071, 0.5774, 0.5774, 0.5774, -0.5773, 0.5774, 0.5773, 0.7071, 0.0, 0.7071, 0.7071, 0.0, 0.7071, -0.5773, 0.5774, 0.5773, 0.7071, 0.0, 0.7071, -0.5773, -0.5774, -0.5774, 0.5773, -0.5774, -0.5774, 0.5773, -0.5774, 0.5773, 0.5773, -0.5774, 0.5773, -0.5773, -0.5773, 0.5774, -0.5773, -0.5774, -0.5774, 0.5773, 0.5774, -0.5773, 0.0, 1.0, 0.0, 0.0, 1.0, 0.0, 0.0, 1.0, 0.0, 0.9045, 0.3015, -0.3015, 0.5773, 0.5774, -0.5773, 0.0, 1.0, 0.0, -0.5774, 0.5774, -0.5774, -0.9045, 0.3015, -0.3015, -0.9045, 0.3015, -0.3015, 0.0, 1.0, 0.0, 0.0, 1.0, 0.0, 0.9045, -0.3015, -0.3015, -0.9045, 0.3015, -0.3015, -0.9045, -0.3015, -0.3015, -0.9045, 0.3015, -0.3015, 0.9045, -0.3015, -0.3015, 0.9045, 0.3015, -0.3015, 0.9045, -0.3015, -0.3015, 0.0, -1.0, 0.0, 0.0, -1.0, 0.0, 0.0, -1.0, 0.0, 0.5774, -0.5774, -0.5774, 0.9045, -0.3015, -0.3015, 0.0, -1.0, 0.0, -0.9045, -0.3015, -0.3015, -0.5773, -0.5774, -0.5774, -0.5773, -0.5774, -0.5774, 0.0, -1.0, 0.0, 0.0, -1.0, 0.0, 0.5773, 0.5774, -0.5774, -0.5773, 0.5774, -0.5773, -0.5773, 0.5774, 0.5773, -0.5773, 0.5774, 0.5773, 0.5774, 0.5774, 0.5774, 0.5773, 0.5774, -0.5774, 0.5774, 0.5773, 0.5773, 0.5774, 0.5774, -0.5774, -2.634e-27, 0.7071, -0.7071, 0.5774, 0.5773, 0.5773, -2.634e-27, 0.7071, -0.7071, 0.0, 0.7071, 0.7071, 0.0, 0.7071, 0.7071, -0.5773, 0.5774, -0.5773, -0.5774, 0.5773, 0.5773, -0.5773, 0.5774, -0.5773, 0.0, 0.7071, 0.7071, -2.634e-27, 0.7071, -0.7071, -0.5773, -0.5773, 0.5774, -0.5773, -0.5773, -0.5774, 0.5774, -0.5773, -0.5774, 0.5774, -0.5773, -0.5774, 0.5773, -0.5773, 0.5774, -0.5773, -0.5773, 0.5774, -2.634e-27, 0.7071, -0.7071, 0.5774, -0.5773, -0.5774, -0.5773, -0.5773, -0.5774, 0.5774, -0.5773, -0.5774, -2.634e-27, 0.7071, -0.7071, 0.5774, 0.5774, -0.5774, -2.634e-27, 0.7071, -0.7071, -0.5773, -0.5773, -0.5774, -0.5773, 0.5774, -0.5773, 0.0, 0.7071, 0.7071, -0.5773, -0.5773, 0.5774, 0.5773, -0.5773, 0.5774, -0.5773, -0.5773, 0.5774, 0.0, 0.7071, 0.7071, -0.5774, 0.5773, 0.5773, 0.0, 0.7071, 0.7071, 0.5773, -0.5773, 0.5774, 0.5774, 0.5773, 0.5773, -0.5774, 0.5773, 0.5773, -0.5773, 0.5774, -0.5773, -0.5773, -0.5773, -0.5774, -0.5773, -0.5773, -0.5774, -0.5773, -0.5773, 0.5774, -0.5774, 0.5773, 0.5773, 0.5774, -0.5773, -0.5774, 0.5774, 0.5774, -0.5774, 0.5774, 0.5773, 0.5773, 0.5774, 0.5773, 0.5773, 0.5773, -0.5773, 0.5774, 0.5774, -0.5773, -0.5774, 0.5774, 0.5773, 0.5774, 0.5773, 0.5773, -0.5774, -0.5773, 0.5773, -0.5774, -0.5773, 0.5773, -0.5774, -0.5773, 0.5773, 0.5774, 0.5774, 0.5773, 0.5774, -0.5774, -0.5774, 0.5774, -0.5774, -0.5774, -0.5773, 0.0, -0.7071, 0.7071, 0.0, -0.7071, 0.7071, -0.5774, -0.5774, -0.5773, -2.231e-24, -0.7071, -0.7071, -2.231e-24, -0.7071, -0.7071, 0.5774, -0.5773, -0.5773, 0.5773, -0.5774, 0.5773, -2.231e-24, -0.7071, -0.7071, 0.5773, -0.5774, 0.5773, 0.0, -0.7071, 0.7071, -0.5773, 0.5773, -0.5774, 0.5773, 0.5773, -0.5774, -2.231e-24, -0.7071, -0.7071, 0.5774, -0.5773, -0.5773, -2.231e-24, -0.7071, -0.7071, 0.5773, 0.5773, -0.5774, -2.231e-24, -0.7071, -0.7071, -0.5774, -0.5774, -0.5773, -0.5773, 0.5773, -0.5774, 0.5774, 0.5773, 0.5774, -0.5773, 0.5773, 0.5774, 0.0, -0.7071, 0.7071, -0.5774, -0.5774, 0.5774, 0.0, -0.7071, 0.7071, -0.5773, 0.5773, 0.5774, 0.0, -0.7071, 0.7071, 0.5773, -0.5774, 0.5773, 0.5774, 0.5773, 0.5774, -0.5773, 0.5773, 0.5774, -0.5773, 0.5773, -0.5774, -0.5774, -0.5774, -0.5773, -0.5774, -0.5774, -0.5773, -0.5774, -0.5774, 0.5774, -0.5773, 0.5773, 0.5774, 0.5774, -0.5773, -0.5773, 0.5773, 0.5773, -0.5774, 0.5774, 0.5773, 0.5774, 0.5774, 0.5773, 0.5774, 0.5773, -0.5774, 0.5773, 0.5774, -0.5773, -0.5773])] * 3)])

# ---- objects
ob_basic_wall_wall_fnd_400blk_2__304790 = bpy.data.objects.new('Basic Wall Wall-Fnd_400Blk 2 [304790]', me_basic_wall_wall_fnd_400blk_2__304790__geometry)

# ---- transforms, parenting, visibility, modifiers, constraints
ob_basic_wall_wall_fnd_400blk_2__304790.location = (0.0, 0.0, 0.0)
ob_basic_wall_wall_fnd_400blk_2__304790.scale = (0.3048, 0.3048, 0.3048)
ob_basic_wall_wall_fnd_400blk_2__304790.color = (0.8, 0.8, 0.8, 1.0)
ob_basic_wall_wall_fnd_400blk_2__304790.lineart.crease_threshold = 0.0

# ---- collection membership
col_collection_1.objects.link(ob_basic_wall_wall_fnd_400blk_2__304790)

# ---- scene / render settings (as saved in the file)
scene.frame_start = 1; scene.frame_end = 250; scene.frame_set(1)
scene.render.engine = 'BLENDER_EEVEE_NEXT'
scene.render.resolution_percentage = 50
scene.render.fps = 25
scene.render.dither_intensity = 0.0
scene.cycles.use_denoising = False
scene.cycles.samples = 128
scene.cycles.sampling_pattern = 'TABULATED_SOBOL'
scene.cycles.use_adaptive_sampling = False
scene.cycles.use_light_tree = False
scene.cycles.blur_glossy = 0.0
scene.cycles.sample_clamp_indirect = 0.0
scene.view_settings.view_transform = 'Standard'
bpy.context.view_layer.update()

# ---- added for rendering (the .blend has no active camera and no usable light): camera, sun + grey world if the file has none
cam_auto = bpy.data.cameras.new('AutoCamera')
cam_auto.lens = 50.0
cam_auto.sensor_width = 36.0
cam_auto.clip_end = 1000.0
ob_auto_camera = bpy.data.objects.new('AutoCamera', cam_auto)
scene.collection.objects.link(ob_auto_camera)
ob_auto_camera.location = (11.6684, -7.99492, 8.20981)
ob_auto_camera.rotation_euler = (1.09748, -7.21219e-08, 0.694738)
scene.camera = ob_auto_camera
light_auto_sun = bpy.data.lights.new('AutoSun', 'SUN')
light_auto_sun.energy = 3.0
light_auto_sun.angle = 0.0523599
ob_auto_sun = bpy.data.objects.new('AutoSun', light_auto_sun)
scene.collection.objects.link(ob_auto_sun)
ob_auto_sun.rotation_euler = (0.872665, 0.174533, 0.523599)
if scene.world is None:
    world_auto = bpy.data.worlds.new('AutoWorld')
    world_auto.color = (0.3, 0.3, 0.3)
    scene.world = world_auto
bpy.context.view_layer.update()
